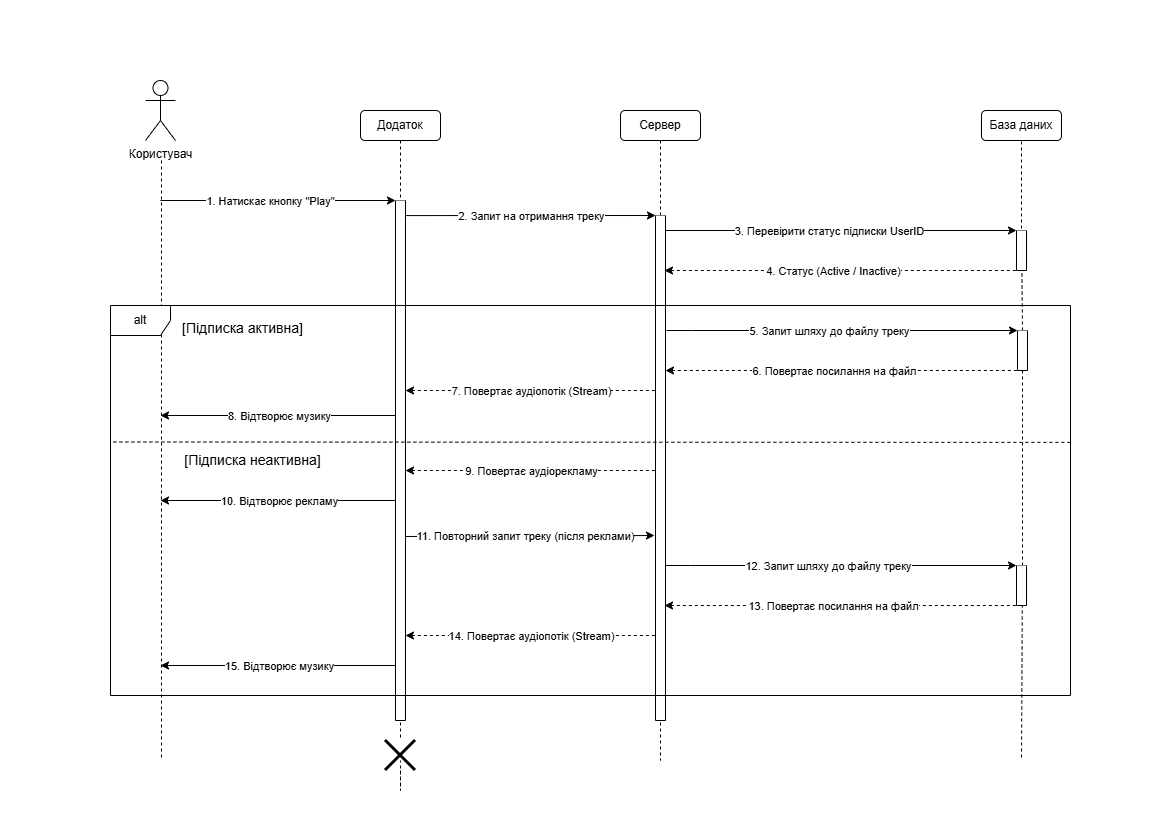

The diagram above was exported from draw.io. Its source (the exported page's mxGraphModel, read from the mxfile embedded in the PNG):
<mxGraphModel dx="1090" dy="591" grid="1" gridSize="5" guides="1" tooltips="1" connect="1" arrows="1" fold="1" page="1" pageScale="1" pageWidth="583" pageHeight="827" background="#FFFFFF" math="0" shadow="0">
  <root>
    <mxCell id="0" />
    <mxCell id="1" parent="0" />
    <mxCell id="QoppvMhBC4ZR0fXULpia-38" edge="1" parent="1" style="edgeStyle=orthogonalEdgeStyle;rounded=0;orthogonalLoop=1;jettySize=auto;html=1;exitX=0.5;exitY=1;exitDx=0;exitDy=0;dashed=1;endArrow=none;endFill=0;" target="QoppvMhBC4ZR0fXULpia-37" value="">
      <mxGeometry relative="1" as="geometry">
        <mxPoint x="1021" y="135" as="sourcePoint" />
        <mxPoint x="1021" y="646" as="targetPoint" />
      </mxGeometry>
    </mxCell>
    <mxCell id="QoppvMhBC4ZR0fXULpia-86" edge="1" parent="1" source="QoppvMhBC4ZR0fXULpia-6" style="edgeStyle=orthogonalEdgeStyle;rounded=0;orthogonalLoop=1;jettySize=auto;html=1;exitX=0.5;exitY=1;exitDx=0;exitDy=0;dashed=1;endArrow=none;endFill=0;" target="QoppvMhBC4ZR0fXULpia-83" value="">
      <mxGeometry relative="1" as="geometry">
        <mxPoint x="400" y="140" as="sourcePoint" />
        <mxPoint x="400" y="760" as="targetPoint" />
      </mxGeometry>
    </mxCell>
    <mxCell id="QoppvMhBC4ZR0fXULpia-13" edge="1" parent="1" style="edgeStyle=orthogonalEdgeStyle;rounded=0;orthogonalLoop=1;jettySize=auto;html=1;dashed=1;endArrow=none;endFill=0;">
      <mxGeometry relative="1" as="geometry">
        <mxPoint x="161" y="160" as="sourcePoint" />
        <mxPoint x="161" y="760" as="targetPoint" />
      </mxGeometry>
    </mxCell>
    <mxCell id="QoppvMhBC4ZR0fXULpia-1" parent="1" style="shape=umlActor;verticalLabelPosition=bottom;verticalAlign=top;html=1;outlineConnect=0;" value="Користувач" vertex="1">
      <mxGeometry height="60" width="30" x="145" y="80" as="geometry" />
    </mxCell>
    <mxCell id="QoppvMhBC4ZR0fXULpia-14" edge="1" parent="1" source="QoppvMhBC4ZR0fXULpia-83" style="edgeStyle=orthogonalEdgeStyle;rounded=0;orthogonalLoop=1;jettySize=auto;html=1;exitX=0.5;exitY=1;exitDx=0;exitDy=0;dashed=1;endArrow=none;endFill=0;">
      <mxGeometry relative="1" as="geometry">
        <Array as="points">
          <mxPoint x="400" y="790" />
          <mxPoint x="400" y="790" />
        </Array>
        <mxPoint x="400" y="760" as="targetPoint" />
      </mxGeometry>
    </mxCell>
    <mxCell id="QoppvMhBC4ZR0fXULpia-6" parent="1" style="rounded=1;whiteSpace=wrap;html=1;" value="Додаток" vertex="1">
      <mxGeometry height="30" width="80" x="360" y="110" as="geometry" />
    </mxCell>
    <mxCell id="QoppvMhBC4ZR0fXULpia-15" edge="1" parent="1" source="QoppvMhBC4ZR0fXULpia-7" style="edgeStyle=orthogonalEdgeStyle;rounded=0;orthogonalLoop=1;jettySize=auto;html=1;exitX=0.5;exitY=1;exitDx=0;exitDy=0;dashed=1;endArrow=none;endFill=0;">
      <mxGeometry relative="1" as="geometry">
        <mxPoint x="660" y="760" as="targetPoint" />
      </mxGeometry>
    </mxCell>
    <mxCell id="QoppvMhBC4ZR0fXULpia-7" parent="1" style="rounded=1;whiteSpace=wrap;html=1;" value="Сервер" vertex="1">
      <mxGeometry height="30" width="80" x="620" y="110" as="geometry" />
    </mxCell>
    <mxCell id="QoppvMhBC4ZR0fXULpia-16" edge="1" parent="1" source="QoppvMhBC4ZR0fXULpia-37" style="edgeStyle=orthogonalEdgeStyle;rounded=0;orthogonalLoop=1;jettySize=auto;html=1;exitX=0.5;exitY=1;exitDx=0;exitDy=0;dashed=1;endArrow=none;endFill=0;">
      <mxGeometry relative="1" as="geometry">
        <mxPoint x="1021" y="135" as="sourcePoint" />
        <mxPoint x="1021" y="760" as="targetPoint" />
      </mxGeometry>
    </mxCell>
    <mxCell id="QoppvMhBC4ZR0fXULpia-9" parent="1" style="rounded=1;whiteSpace=wrap;html=1;" value="База даних" vertex="1">
      <mxGeometry height="30" width="80" x="981" y="110" as="geometry" />
    </mxCell>
    <mxCell id="QoppvMhBC4ZR0fXULpia-18" edge="1" parent="1" style="endArrow=classic;html=1;rounded=0;entryX=0;entryY=0;entryDx=0;entryDy=0;" target="QoppvMhBC4ZR0fXULpia-22" value="">
      <mxGeometry height="50" relative="1" width="50" as="geometry">
        <mxPoint x="160" y="200" as="sourcePoint" />
        <mxPoint x="431" y="200" as="targetPoint" />
      </mxGeometry>
    </mxCell>
    <mxCell id="QoppvMhBC4ZR0fXULpia-19" connectable="0" parent="QoppvMhBC4ZR0fXULpia-18" style="edgeLabel;html=1;align=center;verticalAlign=middle;resizable=0;points=[];" value="1. Натискає кнопку &quot;Play&quot;" vertex="1">
      <mxGeometry relative="1" x="-0.1333" as="geometry">
        <mxPoint x="8" as="offset" />
      </mxGeometry>
    </mxCell>
    <mxCell id="QoppvMhBC4ZR0fXULpia-22" parent="1" style="swimlane;startSize=0;labelBackgroundColor=default;swimlaneFillColor=default;" value="" vertex="1">
      <mxGeometry height="520" width="10" x="395" y="200" as="geometry" />
    </mxCell>
    <mxCell id="QoppvMhBC4ZR0fXULpia-23" edge="1" parent="1" source="QoppvMhBC4ZR0fXULpia-22" style="endArrow=classic;html=1;rounded=0;entryX=0;entryY=0;entryDx=0;entryDy=0;exitX=1.07;exitY=0.029;exitDx=0;exitDy=0;exitPerimeter=0;" target="QoppvMhBC4ZR0fXULpia-25" value="">
      <mxGeometry height="50" relative="1" width="50" as="geometry">
        <mxPoint x="410" y="215" as="sourcePoint" />
        <mxPoint x="651" y="215" as="targetPoint" />
      </mxGeometry>
    </mxCell>
    <mxCell id="QoppvMhBC4ZR0fXULpia-24" connectable="0" parent="QoppvMhBC4ZR0fXULpia-23" style="edgeLabel;html=1;align=center;verticalAlign=middle;resizable=0;points=[];" value="2. Запит на отримання треку" vertex="1">
      <mxGeometry relative="1" x="-0.1333" as="geometry">
        <mxPoint x="17" as="offset" />
      </mxGeometry>
    </mxCell>
    <mxCell id="QoppvMhBC4ZR0fXULpia-25" parent="1" style="swimlane;startSize=0;labelBackgroundColor=default;swimlaneFillColor=default;" value="" vertex="1">
      <mxGeometry height="505" width="10" x="655" y="215" as="geometry" />
    </mxCell>
    <mxCell id="QoppvMhBC4ZR0fXULpia-26" edge="1" parent="1" style="endArrow=classic;html=1;rounded=0;entryX=0;entryY=0;entryDx=0;entryDy=0;" target="QoppvMhBC4ZR0fXULpia-29" value="">
      <mxGeometry height="50" relative="1" width="50" as="geometry">
        <mxPoint x="665" y="230" as="sourcePoint" />
        <mxPoint x="876" y="230" as="targetPoint" />
      </mxGeometry>
    </mxCell>
    <mxCell id="QoppvMhBC4ZR0fXULpia-27" connectable="0" parent="QoppvMhBC4ZR0fXULpia-26" style="edgeLabel;html=1;align=center;verticalAlign=middle;resizable=0;points=[];" value="3. Перевірити статус підписки UserID" vertex="1">
      <mxGeometry relative="1" x="-0.1333" as="geometry">
        <mxPoint x="11" as="offset" />
      </mxGeometry>
    </mxCell>
    <mxCell id="QoppvMhBC4ZR0fXULpia-29" parent="1" style="swimlane;startSize=0;labelBackgroundColor=default;swimlaneFillColor=default;" value="" vertex="1">
      <mxGeometry height="40" width="10" x="1016" y="230" as="geometry" />
    </mxCell>
    <mxCell id="QoppvMhBC4ZR0fXULpia-33" edge="1" parent="1" style="endArrow=none;html=1;rounded=0;startArrow=classic;startFill=1;endFill=0;dashed=1;entryX=0;entryY=1;entryDx=0;entryDy=0;" target="QoppvMhBC4ZR0fXULpia-29" value="">
      <mxGeometry height="50" relative="1" width="50" as="geometry">
        <mxPoint x="664" y="270" as="sourcePoint" />
        <mxPoint x="875" y="270" as="targetPoint" />
      </mxGeometry>
    </mxCell>
    <mxCell id="QoppvMhBC4ZR0fXULpia-34" connectable="0" parent="QoppvMhBC4ZR0fXULpia-33" style="edgeLabel;html=1;align=center;verticalAlign=middle;resizable=0;points=[];" value="4. Статус (Active / Inactive)" vertex="1">
      <mxGeometry relative="1" x="-0.1333" as="geometry">
        <mxPoint x="16" as="offset" />
      </mxGeometry>
    </mxCell>
    <mxCell id="QoppvMhBC4ZR0fXULpia-35" edge="1" parent="1" style="endArrow=classic;html=1;rounded=0;entryX=0;entryY=0;entryDx=0;entryDy=0;" target="QoppvMhBC4ZR0fXULpia-37" value="">
      <mxGeometry height="50" relative="1" width="50" as="geometry">
        <Array as="points">
          <mxPoint x="691" y="330" />
        </Array>
        <mxPoint x="666" y="330" as="sourcePoint" />
        <mxPoint x="872" y="330" as="targetPoint" />
      </mxGeometry>
    </mxCell>
    <mxCell id="QoppvMhBC4ZR0fXULpia-36" connectable="0" parent="QoppvMhBC4ZR0fXULpia-35" style="edgeLabel;html=1;align=center;verticalAlign=middle;resizable=0;points=[];" value="5. Запит шляху до файлу треку" vertex="1">
      <mxGeometry relative="1" x="-0.1333" as="geometry">
        <mxPoint x="10" as="offset" />
      </mxGeometry>
    </mxCell>
    <mxCell id="QoppvMhBC4ZR0fXULpia-37" parent="1" style="swimlane;startSize=0;labelBackgroundColor=default;swimlaneFillColor=default;" value="" vertex="1">
      <mxGeometry height="40" width="10" x="1017" y="330" as="geometry" />
    </mxCell>
    <mxCell id="QoppvMhBC4ZR0fXULpia-39" edge="1" parent="1" style="endArrow=none;html=1;rounded=0;startArrow=classic;startFill=1;endFill=0;dashed=1;entryX=0;entryY=1;entryDx=0;entryDy=0;" target="QoppvMhBC4ZR0fXULpia-37" value="">
      <mxGeometry height="50" relative="1" width="50" as="geometry">
        <mxPoint x="665" y="370" as="sourcePoint" />
        <mxPoint x="876" y="370" as="targetPoint" />
      </mxGeometry>
    </mxCell>
    <mxCell id="QoppvMhBC4ZR0fXULpia-40" connectable="0" parent="QoppvMhBC4ZR0fXULpia-39" style="edgeLabel;html=1;align=center;verticalAlign=middle;resizable=0;points=[];" value="6. Повертає посилання на файл" vertex="1">
      <mxGeometry relative="1" x="-0.1333" as="geometry">
        <mxPoint x="16" as="offset" />
      </mxGeometry>
    </mxCell>
    <mxCell id="QoppvMhBC4ZR0fXULpia-51" edge="1" parent="1" style="endArrow=classic;html=1;rounded=0;entryX=0;entryY=0;entryDx=0;entryDy=0;" target="QoppvMhBC4ZR0fXULpia-53" value="">
      <mxGeometry height="50" relative="1" width="50" as="geometry">
        <Array as="points">
          <mxPoint x="690" y="565" />
        </Array>
        <mxPoint x="665" y="565" as="sourcePoint" />
        <mxPoint x="871" y="565" as="targetPoint" />
      </mxGeometry>
    </mxCell>
    <mxCell id="QoppvMhBC4ZR0fXULpia-52" connectable="0" parent="QoppvMhBC4ZR0fXULpia-51" style="edgeLabel;html=1;align=center;verticalAlign=middle;resizable=0;points=[];" value="12. Запит шляху до файлу треку" vertex="1">
      <mxGeometry relative="1" x="-0.1333" as="geometry">
        <mxPoint x="10" as="offset" />
      </mxGeometry>
    </mxCell>
    <mxCell id="QoppvMhBC4ZR0fXULpia-53" parent="1" style="swimlane;startSize=0;labelBackgroundColor=default;swimlaneFillColor=default;" value="" vertex="1">
      <mxGeometry height="40" width="10" x="1016" y="565" as="geometry" />
    </mxCell>
    <mxCell id="QoppvMhBC4ZR0fXULpia-54" edge="1" parent="1" style="endArrow=none;html=1;rounded=0;startArrow=classic;startFill=1;endFill=0;dashed=1;entryX=0;entryY=1;entryDx=0;entryDy=0;" target="QoppvMhBC4ZR0fXULpia-53" value="">
      <mxGeometry height="50" relative="1" width="50" as="geometry">
        <mxPoint x="664" y="605" as="sourcePoint" />
        <mxPoint x="875" y="605" as="targetPoint" />
      </mxGeometry>
    </mxCell>
    <mxCell id="QoppvMhBC4ZR0fXULpia-55" connectable="0" parent="QoppvMhBC4ZR0fXULpia-54" style="edgeLabel;html=1;align=center;verticalAlign=middle;resizable=0;points=[];" value="13. Повертає посилання на файл" vertex="1">
      <mxGeometry relative="1" x="-0.1333" as="geometry">
        <mxPoint x="16" as="offset" />
      </mxGeometry>
    </mxCell>
    <mxCell id="QoppvMhBC4ZR0fXULpia-56" edge="1" parent="1" style="endArrow=none;html=1;rounded=0;entryX=0;entryY=0;entryDx=0;entryDy=0;exitX=1;exitY=0.039;exitDx=0;exitDy=0;exitPerimeter=0;startArrow=classic;startFill=1;endFill=0;dashed=1;" value="">
      <mxGeometry height="50" relative="1" width="50" as="geometry">
        <mxPoint x="405" y="390" as="sourcePoint" />
        <mxPoint x="655" y="390" as="targetPoint" />
      </mxGeometry>
    </mxCell>
    <mxCell id="QoppvMhBC4ZR0fXULpia-57" connectable="0" parent="QoppvMhBC4ZR0fXULpia-56" style="edgeLabel;html=1;align=center;verticalAlign=middle;resizable=0;points=[];" value="7. Повертає аудіопотік (Stream)" vertex="1">
      <mxGeometry relative="1" x="-0.1333" as="geometry">
        <mxPoint x="17" as="offset" />
      </mxGeometry>
    </mxCell>
    <mxCell id="QoppvMhBC4ZR0fXULpia-58" edge="1" parent="1" style="endArrow=none;html=1;rounded=0;startArrow=classic;startFill=1;endFill=0;" value="">
      <mxGeometry height="50" relative="1" width="50" as="geometry">
        <mxPoint x="160" y="415" as="sourcePoint" />
        <mxPoint x="395" y="415" as="targetPoint" />
      </mxGeometry>
    </mxCell>
    <mxCell id="QoppvMhBC4ZR0fXULpia-59" connectable="0" parent="QoppvMhBC4ZR0fXULpia-58" style="edgeLabel;html=1;align=center;verticalAlign=middle;resizable=0;points=[];" value="8. Відтворює музику" vertex="1">
      <mxGeometry relative="1" x="-0.1333" as="geometry">
        <mxPoint x="17" as="offset" />
      </mxGeometry>
    </mxCell>
    <mxCell id="QoppvMhBC4ZR0fXULpia-60" edge="1" parent="1" style="endArrow=none;html=1;rounded=0;entryX=0;entryY=0;entryDx=0;entryDy=0;exitX=1;exitY=0.039;exitDx=0;exitDy=0;exitPerimeter=0;startArrow=classic;startFill=1;endFill=0;dashed=1;" value="">
      <mxGeometry height="50" relative="1" width="50" as="geometry">
        <mxPoint x="405" y="470" as="sourcePoint" />
        <mxPoint x="655" y="470" as="targetPoint" />
      </mxGeometry>
    </mxCell>
    <mxCell id="QoppvMhBC4ZR0fXULpia-61" connectable="0" parent="QoppvMhBC4ZR0fXULpia-60" style="edgeLabel;html=1;align=center;verticalAlign=middle;resizable=0;points=[];" value="9. Повертає аудіорекламу" vertex="1">
      <mxGeometry relative="1" x="-0.1333" as="geometry">
        <mxPoint x="17" as="offset" />
      </mxGeometry>
    </mxCell>
    <mxCell id="QoppvMhBC4ZR0fXULpia-62" edge="1" parent="1" style="endArrow=none;html=1;rounded=0;startArrow=classic;startFill=1;endFill=0;" value="">
      <mxGeometry height="50" relative="1" width="50" as="geometry">
        <mxPoint x="160" y="500" as="sourcePoint" />
        <mxPoint x="395" y="500" as="targetPoint" />
      </mxGeometry>
    </mxCell>
    <mxCell id="QoppvMhBC4ZR0fXULpia-63" connectable="0" parent="QoppvMhBC4ZR0fXULpia-62" style="edgeLabel;html=1;align=center;verticalAlign=middle;resizable=0;points=[];" value="10. Відтворює рекламу" vertex="1">
      <mxGeometry relative="1" x="-0.1333" as="geometry">
        <mxPoint x="17" as="offset" />
      </mxGeometry>
    </mxCell>
    <mxCell id="QoppvMhBC4ZR0fXULpia-64" edge="1" parent="1" style="endArrow=classic;html=1;rounded=0;exitX=1;exitY=0.039;exitDx=0;exitDy=0;exitPerimeter=0;" value="">
      <mxGeometry height="50" relative="1" width="50" as="geometry">
        <mxPoint x="405" y="536" as="sourcePoint" />
        <mxPoint x="654" y="535" as="targetPoint" />
      </mxGeometry>
    </mxCell>
    <mxCell id="QoppvMhBC4ZR0fXULpia-65" connectable="0" parent="QoppvMhBC4ZR0fXULpia-64" style="edgeLabel;html=1;align=center;verticalAlign=middle;resizable=0;points=[];" value="11. Повторний запит треку (після реклами)" vertex="1">
      <mxGeometry relative="1" x="-0.1333" as="geometry">
        <mxPoint x="12" as="offset" />
      </mxGeometry>
    </mxCell>
    <mxCell id="QoppvMhBC4ZR0fXULpia-66" edge="1" parent="1" style="endArrow=none;html=1;rounded=0;entryX=0;entryY=0;entryDx=0;entryDy=0;exitX=1;exitY=0.039;exitDx=0;exitDy=0;exitPerimeter=0;startArrow=classic;startFill=1;endFill=0;dashed=1;" value="">
      <mxGeometry height="50" relative="1" width="50" as="geometry">
        <mxPoint x="405" y="635" as="sourcePoint" />
        <mxPoint x="655" y="635" as="targetPoint" />
      </mxGeometry>
    </mxCell>
    <mxCell id="QoppvMhBC4ZR0fXULpia-67" connectable="0" parent="QoppvMhBC4ZR0fXULpia-66" style="edgeLabel;html=1;align=center;verticalAlign=middle;resizable=0;points=[];" value="14. Повертає аудіопотік (Stream)" vertex="1">
      <mxGeometry relative="1" x="-0.1333" as="geometry">
        <mxPoint x="17" as="offset" />
      </mxGeometry>
    </mxCell>
    <mxCell id="QoppvMhBC4ZR0fXULpia-68" edge="1" parent="1" style="endArrow=none;html=1;rounded=0;startArrow=classic;startFill=1;endFill=0;" value="">
      <mxGeometry height="50" relative="1" width="50" as="geometry">
        <mxPoint x="160" y="665" as="sourcePoint" />
        <mxPoint x="395" y="665" as="targetPoint" />
      </mxGeometry>
    </mxCell>
    <mxCell id="QoppvMhBC4ZR0fXULpia-69" connectable="0" parent="QoppvMhBC4ZR0fXULpia-68" style="edgeLabel;html=1;align=center;verticalAlign=middle;resizable=0;points=[];" value="15. Відтворює музику" vertex="1">
      <mxGeometry relative="1" x="-0.1333" as="geometry">
        <mxPoint x="17" as="offset" />
      </mxGeometry>
    </mxCell>
    <mxCell id="QoppvMhBC4ZR0fXULpia-71" parent="1" style="shape=umlFrame;whiteSpace=wrap;html=1;pointerEvents=0;" value="alt" vertex="1">
      <mxGeometry height="390" width="960" x="110" y="305" as="geometry" />
    </mxCell>
    <mxCell id="QoppvMhBC4ZR0fXULpia-75" edge="1" parent="1" source="QoppvMhBC4ZR0fXULpia-71" style="endArrow=none;dashed=1;html=1;rounded=0;entryX=1;entryY=0.351;entryDx=0;entryDy=0;entryPerimeter=0;exitX=0.003;exitY=0.35;exitDx=0;exitDy=0;exitPerimeter=0;" target="QoppvMhBC4ZR0fXULpia-71" value="">
      <mxGeometry height="50" relative="1" width="50" as="geometry">
        <mxPoint x="165" y="440" as="sourcePoint" />
        <mxPoint x="570" y="485" as="targetPoint" />
      </mxGeometry>
    </mxCell>
    <mxCell id="QoppvMhBC4ZR0fXULpia-78" parent="1" style="text;html=1;whiteSpace=wrap;strokeColor=none;fillColor=none;align=center;verticalAlign=middle;rounded=0;fontSize=14;" value="[Підписка активна]" vertex="1">
      <mxGeometry height="25" width="155" x="165" y="315" as="geometry" />
    </mxCell>
    <mxCell id="QoppvMhBC4ZR0fXULpia-79" parent="1" style="text;html=1;whiteSpace=wrap;strokeColor=none;fillColor=none;align=center;verticalAlign=middle;rounded=0;fontSize=14;" value="[Підписка неактивна]" vertex="1">
      <mxGeometry height="25" width="155" x="175" y="447.5" as="geometry" />
    </mxCell>
    <mxCell id="QoppvMhBC4ZR0fXULpia-83" parent="1" style="shape=umlDestroy;whiteSpace=wrap;html=1;strokeWidth=3;targetShapes=umlLifeline;" value="" vertex="1">
      <mxGeometry height="30" width="30" x="385" y="740" as="geometry" />
    </mxCell>
  </root>
</mxGraphModel>